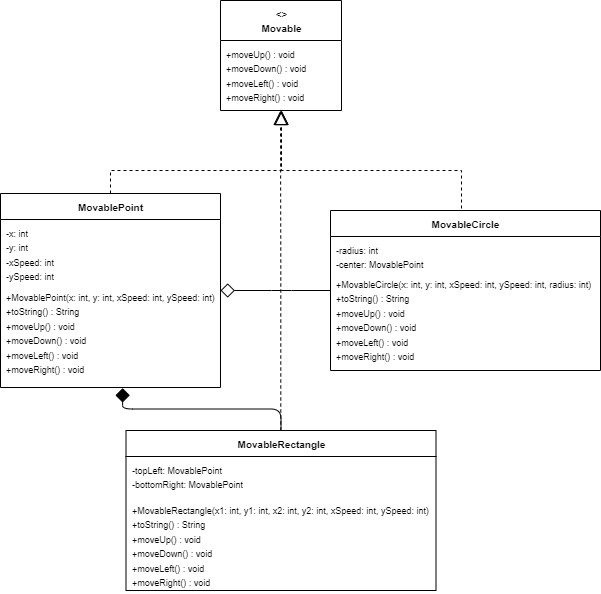

The diagram above was exported from draw.io. Its source (the exported page's mxGraphModel, read from the mxfile embedded in the PNG):
<mxGraphModel dx="568" dy="683" grid="1" gridSize="10" guides="1" tooltips="1" connect="1" arrows="1" fold="1" page="1" pageScale="1" pageWidth="827" pageHeight="1169" math="0" shadow="0">
  <root>
    <mxCell id="0" />
    <mxCell id="1" parent="0" />
    <mxCell id="2" value="&lt;font style=&quot;font-size: 10px;&quot;&gt;&amp;lt;&amp;gt;&lt;br&gt;Movable&lt;/font&gt;" style="swimlane;fontStyle=1;align=center;verticalAlign=top;childLayout=stackLayout;horizontal=1;startSize=40;horizontalStack=0;resizeParent=1;resizeParentMax=0;resizeLast=0;collapsible=1;marginBottom=0;html=1;" parent="1" vertex="1">
      <mxGeometry x="359" y="30" width="121" height="110" as="geometry" />
    </mxCell>
    <mxCell id="3" value="&lt;font style=&quot;font-size: 9px;&quot;&gt;+moveUp() : void&lt;br&gt;+moveDown() : void&lt;br&gt;+moveLeft() : void&lt;br&gt;+moveRight() : void&lt;/font&gt;" style="text;strokeColor=none;fillColor=none;align=left;verticalAlign=top;spacingLeft=4;spacingRight=4;overflow=hidden;rotatable=0;points=[[0,0.5],[1,0.5]];portConstraint=eastwest;html=1;" parent="2" vertex="1">
      <mxGeometry y="40" width="121" height="70" as="geometry" />
    </mxCell>
    <mxCell id="4" value="&lt;font style=&quot;font-size: 10px;&quot;&gt;MovablePoint&lt;/font&gt;" style="swimlane;fontStyle=1;align=center;verticalAlign=top;childLayout=stackLayout;horizontal=1;startSize=26;horizontalStack=0;resizeParent=1;resizeParentMax=0;resizeLast=0;collapsible=1;marginBottom=0;html=1;" parent="1" vertex="1">
      <mxGeometry x="139" y="223" width="220" height="194" as="geometry" />
    </mxCell>
    <mxCell id="5" value="&lt;font face=&quot;Helvetica&quot; style=&quot;font-size: 9px;&quot;&gt;-x: int&lt;br&gt;-y: int&lt;br&gt;-xSpeed: int&lt;br&gt;-ySpeed: int&lt;/font&gt;" style="text;strokeColor=none;fillColor=none;align=left;verticalAlign=top;spacingLeft=4;spacingRight=4;overflow=hidden;rotatable=0;points=[[0,0.5],[1,0.5]];portConstraint=eastwest;html=1;" parent="4" vertex="1">
      <mxGeometry y="26" width="220" height="64" as="geometry" />
    </mxCell>
    <mxCell id="6" value="&lt;font style=&quot;font-size: 9px;&quot;&gt;+MovablePoint(x: int, y: int, xSpeed: int, ySpeed: int)&lt;br&gt;+toString() : String&lt;br&gt;+moveUp() : void&lt;br&gt;+moveDown() : void&lt;br&gt;+moveLeft() : void&lt;br&gt;+moveRight() : void&lt;/font&gt;" style="text;strokeColor=none;fillColor=none;align=left;verticalAlign=top;spacingLeft=4;spacingRight=4;overflow=hidden;rotatable=0;points=[[0,0.5],[1,0.5]];portConstraint=eastwest;html=1;" parent="4" vertex="1">
      <mxGeometry y="90" width="220" height="104" as="geometry" />
    </mxCell>
    <mxCell id="7" value="&lt;font style=&quot;font-size: 10px;&quot;&gt;MovableCircle&lt;/font&gt;" style="swimlane;fontStyle=1;align=center;verticalAlign=top;childLayout=stackLayout;horizontal=1;startSize=26;horizontalStack=0;resizeParent=1;resizeParentMax=0;resizeLast=0;collapsible=1;marginBottom=0;html=1;" parent="1" vertex="1">
      <mxGeometry x="469" y="240" width="270" height="160" as="geometry" />
    </mxCell>
    <mxCell id="8" value="&lt;font style=&quot;font-size: 9px;&quot;&gt;-radius: int&lt;br&gt;-center: MovablePoint&lt;/font&gt;" style="text;strokeColor=none;fillColor=none;align=left;verticalAlign=top;spacingLeft=4;spacingRight=4;overflow=hidden;rotatable=0;points=[[0,0.5],[1,0.5]];portConstraint=eastwest;html=1;" parent="7" vertex="1">
      <mxGeometry y="26" width="270" height="34" as="geometry" />
    </mxCell>
    <mxCell id="9" value="&lt;font style=&quot;font-size: 9px;&quot;&gt;+MovableCircle(x: int, y: int, xSpeed: int, ySpeed: int, radius: int)&lt;br&gt;+toString() : String&lt;br&gt;+moveUp() : void&lt;br&gt;+moveDown() : void&lt;br&gt;+moveLeft() : void&lt;br&gt;+moveRight() : void&lt;/font&gt;" style="text;strokeColor=none;fillColor=none;align=left;verticalAlign=top;spacingLeft=4;spacingRight=4;overflow=hidden;rotatable=0;points=[[0,0.5],[1,0.5]];portConstraint=eastwest;html=1;" parent="7" vertex="1">
      <mxGeometry y="60" width="270" height="100" as="geometry" />
    </mxCell>
    <mxCell id="10" value="&lt;font style=&quot;font-size: 10px;&quot;&gt;MovableRectangle&lt;/font&gt;" style="swimlane;fontStyle=1;align=center;verticalAlign=top;childLayout=stackLayout;horizontal=1;startSize=26;horizontalStack=0;resizeParent=1;resizeParentMax=0;resizeLast=0;collapsible=1;marginBottom=0;html=1;" parent="1" vertex="1">
      <mxGeometry x="264.5" y="460" width="310" height="160" as="geometry" />
    </mxCell>
    <mxCell id="11" value="&lt;font style=&quot;font-size: 9px;&quot;&gt;-topLeft: MovablePoint&lt;br&gt;-bottomRight: MovablePoint&lt;/font&gt;" style="text;strokeColor=none;fillColor=none;align=left;verticalAlign=top;spacingLeft=4;spacingRight=4;overflow=hidden;rotatable=0;points=[[0,0.5],[1,0.5]];portConstraint=eastwest;html=1;" parent="10" vertex="1">
      <mxGeometry y="26" width="310" height="40" as="geometry" />
    </mxCell>
    <mxCell id="12" value="&lt;font style=&quot;font-size: 9px;&quot;&gt;+MovableRectangle(x1: int, y1: int, x2: int, y2: int, xSpeed: int, ySpeed: int)&lt;br&gt;+toString() : String&lt;br&gt;+moveUp() : void&lt;br&gt;+moveDown() : void&lt;br&gt;+moveLeft() : void&lt;br&gt;+moveRight() : void&lt;/font&gt;" style="text;strokeColor=none;fillColor=none;align=left;verticalAlign=top;spacingLeft=4;spacingRight=4;overflow=hidden;rotatable=0;points=[[0,0.5],[1,0.5]];portConstraint=eastwest;html=1;" parent="10" vertex="1">
      <mxGeometry y="66" width="310" height="94" as="geometry" />
    </mxCell>
    <mxCell id="16" style="endArrow=diamond;endFill=0;endSize=12;html=1;edgeStyle=orthogonalEdgeStyle;" parent="1" source="7" target="4" edge="1">
      <mxGeometry relative="1" as="geometry">
        <Array as="points">
          <mxPoint x="420" y="320" />
          <mxPoint x="420" y="320" />
        </Array>
      </mxGeometry>
    </mxCell>
    <mxCell id="17" style="endArrow=diamond;endFill=1;endSize=12;html=1;edgeStyle=orthogonalEdgeStyle;entryX=0.555;entryY=1.006;entryDx=0;entryDy=0;entryPerimeter=0;" parent="1" source="10" target="6" edge="1">
      <mxGeometry relative="1" as="geometry" />
    </mxCell>
    <object label="" id="X2GMa5_Zwnl-q8gWMTR--21">
      <mxCell style="endArrow=block;dashed=1;endFill=0;endSize=12;html=1;rounded=0;exitX=0.5;exitY=0;exitDx=0;exitDy=0;edgeStyle=orthogonalEdgeStyle;" parent="1" source="4" edge="1">
        <mxGeometry width="160" relative="1" as="geometry">
          <mxPoint x="240" y="220" as="sourcePoint" />
          <mxPoint x="420" y="140" as="targetPoint" />
          <Array as="points">
            <mxPoint x="249" y="200" />
            <mxPoint x="420" y="200" />
          </Array>
        </mxGeometry>
      </mxCell>
    </object>
    <object label="" id="X2GMa5_Zwnl-q8gWMTR--22">
      <mxCell style="endArrow=block;dashed=1;endFill=0;endSize=12;html=1;rounded=0;exitX=0.5;exitY=0;exitDx=0;exitDy=0;edgeStyle=orthogonalEdgeStyle;" parent="1" source="7" edge="1">
        <mxGeometry width="160" relative="1" as="geometry">
          <mxPoint x="540" y="170" as="sourcePoint" />
          <mxPoint x="420" y="140" as="targetPoint" />
          <Array as="points">
            <mxPoint x="600" y="240" />
            <mxPoint x="600" y="200" />
            <mxPoint x="420" y="200" />
          </Array>
        </mxGeometry>
      </mxCell>
    </object>
    <object label="" id="X2GMa5_Zwnl-q8gWMTR--27">
      <mxCell style="endArrow=block;dashed=1;endFill=0;endSize=12;html=1;rounded=0;exitX=0.5;exitY=0;exitDx=0;exitDy=0;edgeStyle=orthogonalEdgeStyle;" parent="1" edge="1">
        <mxGeometry width="160" relative="1" as="geometry">
          <mxPoint x="419.29" y="460" as="sourcePoint" />
          <mxPoint x="419" y="140" as="targetPoint" />
          <Array as="points">
            <mxPoint x="419" y="300" />
            <mxPoint x="419" y="300" />
          </Array>
        </mxGeometry>
      </mxCell>
    </object>
  </root>
</mxGraphModel>